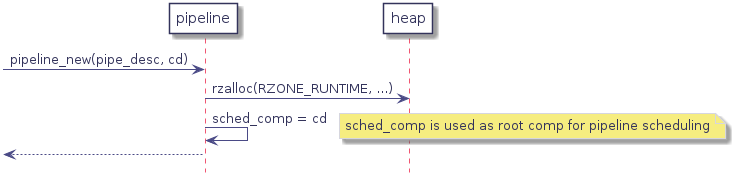

The diagram above was rendered by PlantUML. Its source (embedded in the PNG):
@startuml
hidefootbox
skinparam componentStyle uml2

skinparam defaultFontColor	#33335b

skinparam rectangle {
	color		#d6d6de
	backgroundColor	#ffffff
}

skinparam component {
	backgroundColor	#ffffff
	borderColor	#33335b
	arrowColor	#f05772
}

skinparam interface {
	backgroundColor	#ffffff
	borderColor	#f05772
}

skinparam class {
	backgroundColor	#ffffff
	borderColor	#33335b
	arrowColor	#f05772
}
skinparam stereotypeCBackgroundColor	#6fccdd

skinparam sequence {
	arrowColor		#4a4a86
	lifeLineBorderColor	#f05772
	groupBorderColor	#a1a1ca
	boxBorderColor		#a1a1ca
	dividerBorderColor	#d6d6de
	dividerBorderThickness	1
}
skinparam participant {
	borderColor		#33335b
	backgroundColor		#ffffff
}
skinparam actor {
	borderColor		#33335b
	backgroundColor		#ffffff
}

skinparam state {
	borderColor		#33335b
	backgroundColor		#ffffff
}

skinparam node {
	backgroundColor		#ffffff
}

skinparam note {
	backgroundColor 	#f6ed80
	borderColor		#d6d6de
}
participant "pipeline" as ppl

-> ppl : pipeline_new(pipe_desc, cd)
   ppl -> heap : rzalloc(RZONE_RUNTIME, ...)
   ppl -> ppl : sched_comp = cd
   note right: sched_comp is used as root comp for pipeline scheduling
<-- ppl

@enduml